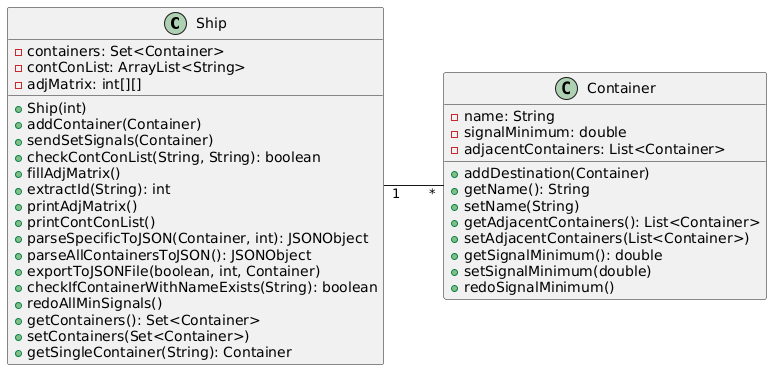

The diagram above was rendered by PlantUML. Its source (embedded in the PNG):
@startuml
left to right direction

    class Ship {
        - containers: Set<Container>
        - contConList: ArrayList<String>
        - adjMatrix: int[][]
        + Ship(int)
        + addContainer(Container)
        + sendSetSignals(Container)
        + checkContConList(String, String): boolean
        + fillAdjMatrix()
        + extractId(String): int
        + printAdjMatrix()
        + printContConList()
        + parseSpecificToJSON(Container, int): JSONObject
        + parseAllContainersToJSON(): JSONObject
        + exportToJSONFile(boolean, int, Container)
        + checkIfContainerWithNameExists(String): boolean
        + redoAllMinSignals()
        + getContainers(): Set<Container>
        + setContainers(Set<Container>)
        + getSingleContainer(String): Container
    }

    class Container {
        - name: String
        - signalMinimum: double
        - adjacentContainers: List<Container>
        + addDestination(Container)
        + getName(): String
        + setName(String)
        + getAdjacentContainers(): List<Container>
        + setAdjacentContainers(List<Container>)
        + getSignalMinimum(): double
        + setSignalMinimum(double)
        + redoSignalMinimum()
    }

    Ship "1" -- "*" Container
@enduml